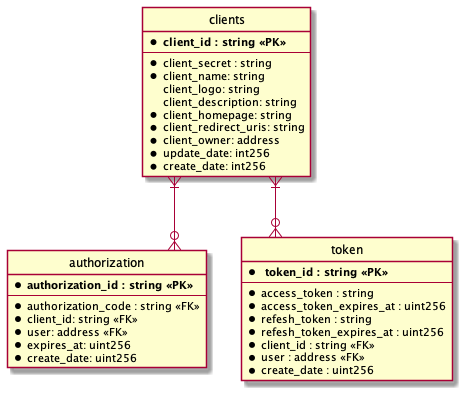

The diagram above was rendered by PlantUML. Its source (embedded in the PNG):
@startuml
' hide the spot
hide circle

' avoid problems with angled crows feet
skinparam linetype ortho



' entity "users"  {
'     * **email : string  <<PK>>**
'     --
'     *password : string
'     *firstname: string
'     *lastname: string
'     *birthdate: string
'     *phone: string
' }


entity "clients"  {
  * **client_id : string <<PK>> **
  --
  *client_secret : string
  *client_name: string
  client_logo: string
  client_description: string
  *client_homepage: string
  *client_redirect_uris: string
  *client_owner: address
  *update_date: int256
  *create_date: int256
}


entity "authorization"  {
  * **authorization_id : string <<PK>> **
  --
  *authorization_code : string <<FK>>
  *client_id: string <<FK>>
  *user: address <<FK>>
  *expires_at: uint256
  *create_date: uint256
}

entity "token"  {
  * ** token_id : string <<PK>> **
  --
  *access_token : string
  *access_token_expires_at : uint256
  *refesh_token : string
  *refesh_token_expires_at : uint256
  *client_id : string <<FK>>
  *user : address <<FK>>
  *create_date : uint256
}



' "users" }|--o{ "clients"
' "users" }|--o{ "authorization"
' "users" }|--o{ "token"
"clients" }|--o{ "authorization"
"clients" }|--o{ "token"

@enduml